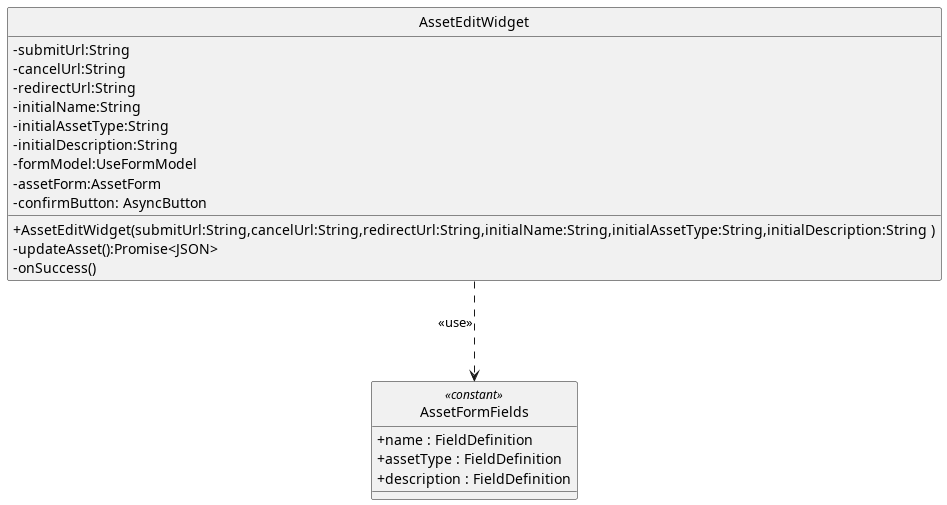

The diagram above was rendered by PlantUML. Its source (embedded in the PNG):
@startuml
skinparam linetype ortho
skinparam nodesep 80
skinparam ranksep 100
skinparam classAttributeIconSize 0
skinparam packageStyle rectangle
skinparam style strictuml

class AssetEditWidget{
        - submitUrl:String
        - cancelUrl:String
        - redirectUrl:String
        - initialName:String
        - initialAssetType:String
        - initialDescription:String
        - formModel:UseFormModel
        - assetForm:AssetForm
        - confirmButton: AsyncButton 

        +AssetEditWidget(submitUrl:String,cancelUrl:String,redirectUrl:String,initialName:String,initialAssetType:String,initialDescription:String )
        - updateAsset():Promise<JSON>
        - onSuccess()
}

!include src/PB/DocumentazioneEsterna/Specifica_Tecnica/content/05-diagrammi-classi/uml/puml/Frontend/shared/AssetFormFields.puml
AssetEditWidget ..> AssetFormFields : <<use>>

@enduml